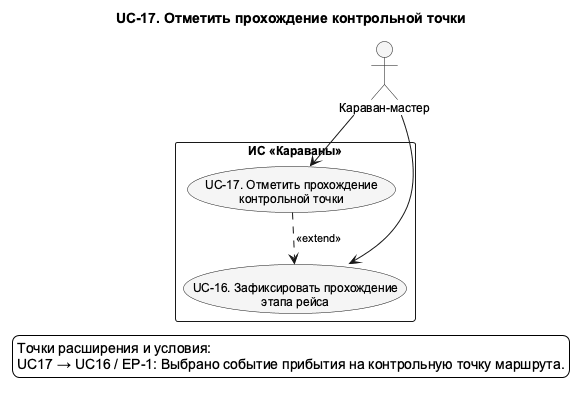

The diagram above was rendered by PlantUML. Its source (embedded in the PNG):
@startuml UC_17_Detail
!pragma layout smetana
skinparam shadowing false
skinparam defaultFontName Arial
skinparam defaultFontSize 12
skinparam backgroundColor white
skinparam nodesep 75
skinparam ranksep 100
skinparam ArrowFontSize 11
skinparam usecaseBackgroundColor #F5F5F5
skinparam activityBackgroundColor #F5F5F5
top to bottom direction
title UC-17. Отметить прохождение контрольной точки

actor "Караван-мастер" as CaravanMaster
rectangle "ИС «Караваны»" as SystemBoundary {
  usecase "UC-16. Зафиксировать прохождение\nэтапа рейса" as UC16
  usecase "UC-17. Отметить прохождение\nконтрольной точки" as UC17
}
' edge:R066
UC17 ..> UC16 : <<extend>>
' edge:R026
CaravanMaster --> UC16
' edge:R027
CaravanMaster --> UC17
legend bottom
  Точки расширения и условия:
  UC17 → UC16 / EP-1: Выбрано событие прибытия на контрольную точку маршрута.
endlegend
@enduml